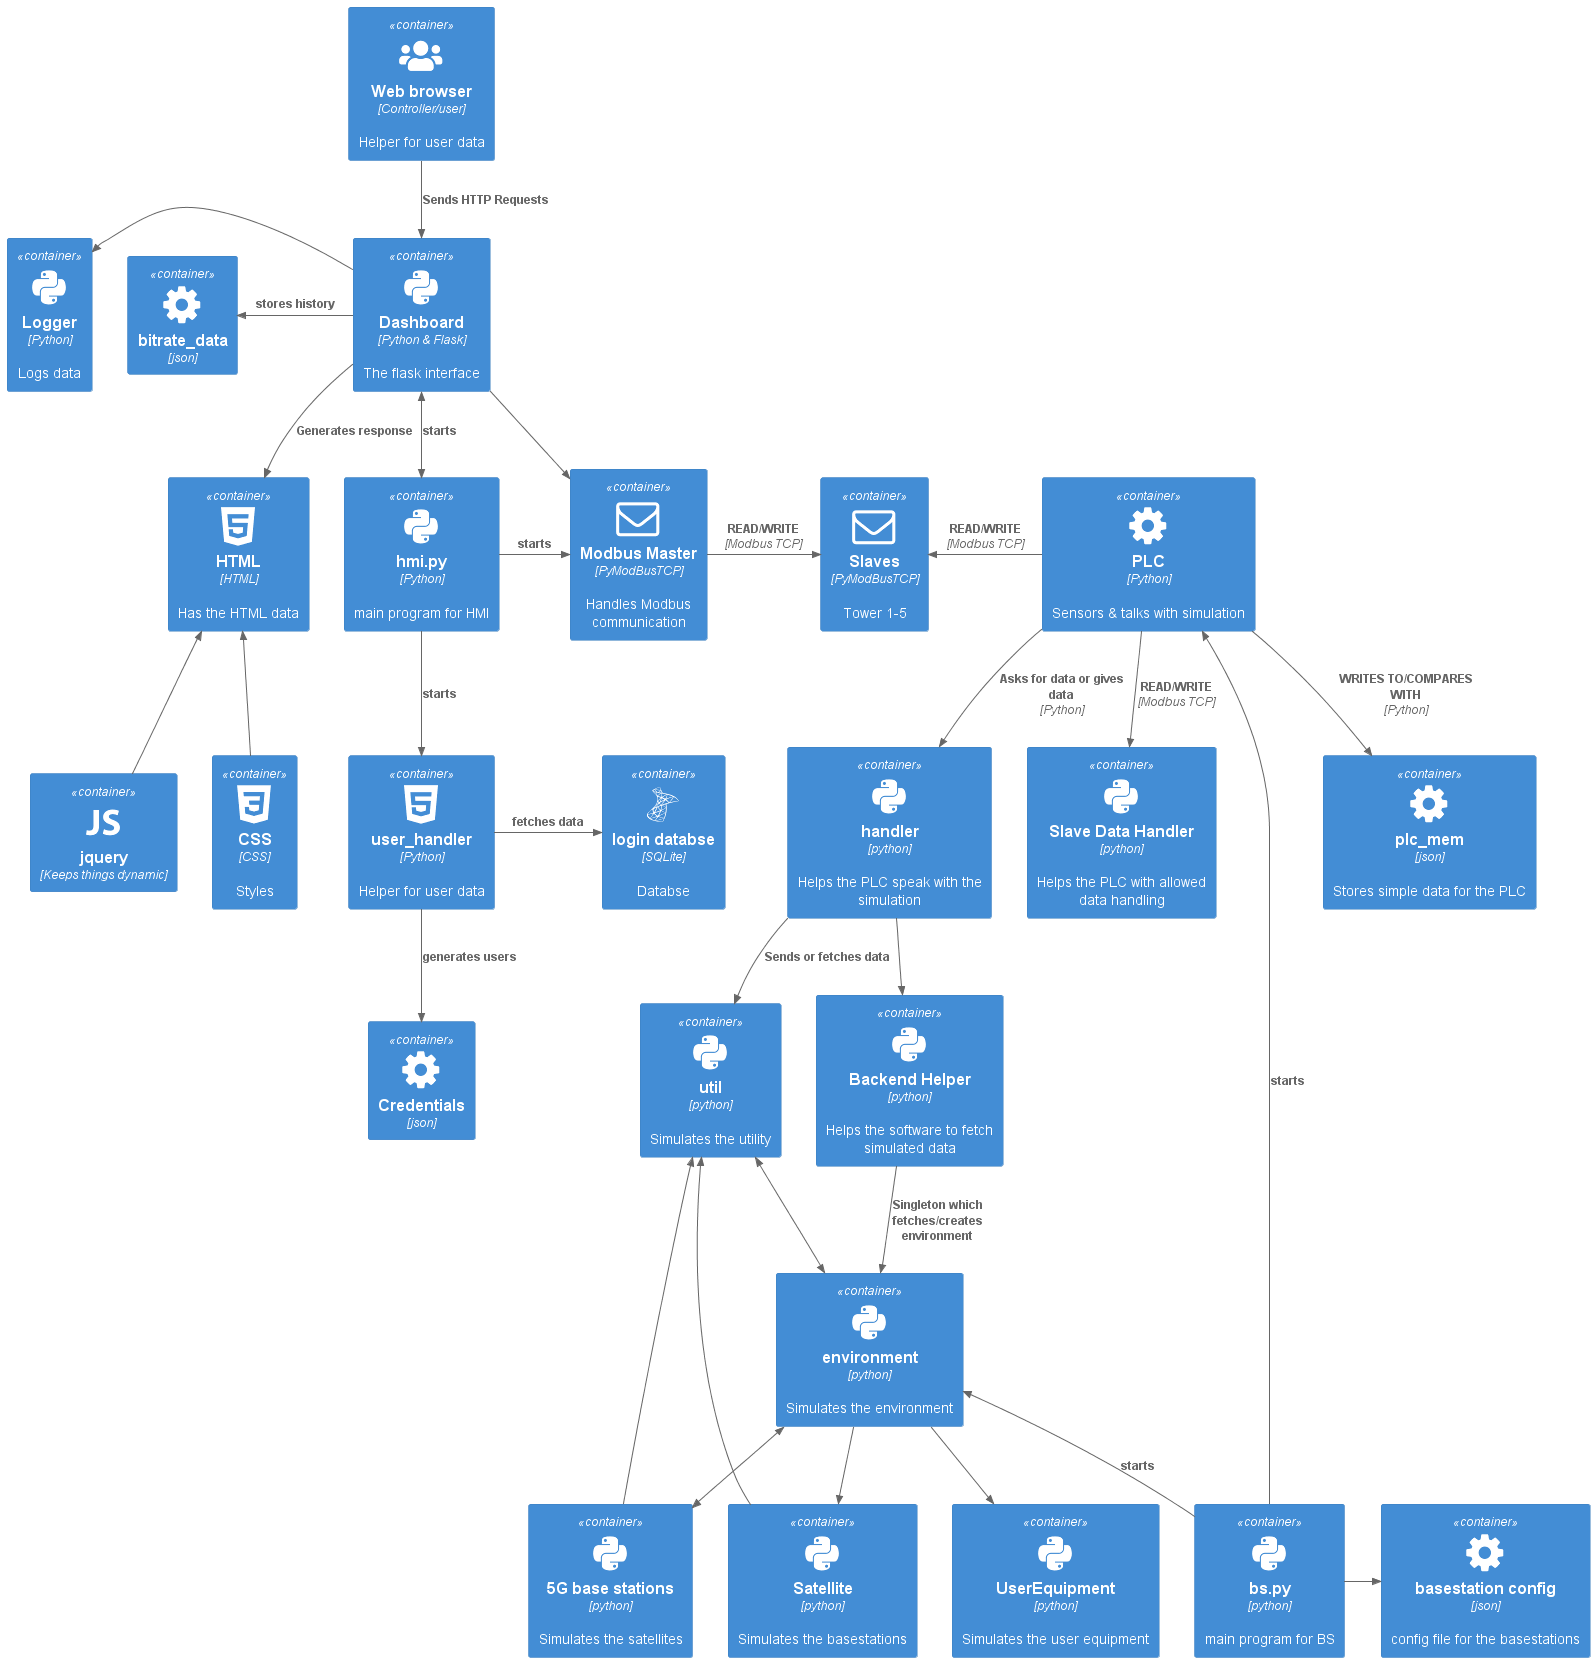

The diagram above was rendered by PlantUML. Its source (embedded in the PNG):
@startuml
!include https://raw.githubusercontent.com/plantuml-stdlib/C4-PlantUML/master/C4_Container.puml
!define DEVICONS https://raw.githubusercontent.com/tupadr3/plantuml-icon-font-sprites/master/devicons
!define FONTAWESOME https://raw.githubusercontent.com/tupadr3/plantuml-icon-font-sprites/master/font-awesome-5
!define FONTAWESOME1 https://raw.githubusercontent.com/tupadr3/plantuml-icon-font-sprites/master/font-awesome
!include DEVICONS/webplatform.puml
!include DEVICONS/python.puml
!include DEVICONS/javascript.puml
!include DEVICONS/html5.puml
!include DEVICONS/css3.puml
!include DEVICONS/msql_server.puml
!include FONTAWESOME/users.puml
!include FONTAWESOME1/envelope_o.puml
!include FONTAWESOME1/cog.puml
!include FONTAWESOME1/server.puml
!include FONTAWESOME1/user_secret.puml

skinparam backgroundcolor transparent



Container(master, "Modbus Master", "PyModBusTCP", "Handles Modbus communication", $sprite="envelope_o")


AddContainerTag(c1, ?bgColor, "white", ?borderColor, ?shadowing, ?shape, ?sprite, ?techn, ?legendText, ?legendSprite, ?borderStyle, ?borderThickness)




Container(slave, "Slaves", "PyModBusTCP", "Tower 1-5", $sprite="envelope_o")




Container(plc, "PLC", "Python", "Sensors & talks with simulation", $sprite="cog")
Container(plc_mem, "plc_mem", "json", "Stores simple data for the PLC", $sprite="cog")
Container(handler, "handler", "python", "Helps the PLC speak with the simulation", $sprite="python")
Container(env, "environment", "python", "Simulates the environment", $sprite="python")
Container(sat, "Satellite", "python", "Simulates the basestations", $sprite="python")
Container(NR, "5G base stations", "python", "Simulates the satellites", $sprite="python")
Container(usereq, "UserEquipment", "python", "Simulates the user equipment", $sprite="python")
Container(util, "util", "python", "Simulates the utility", $sprite="python")
Container(backend_help, "Backend Helper", "python", "Helps the software to fetch simulated data", $sprite="python")
Container(slave_data, "Slave Data Handler", "python", "Helps the PLC with allowed data handling", $sprite="python")
Container(bs, "bs.py", "python", "main program for BS", $sprite="python")
Container(config_bs, "basestation config", "json", "config file for the basestations", $sprite="cog")
Container(dashboard, "Dashboard", "Python & Flask", "The flask interface", $sprite="python")
Container(logger, "Logger", "Python", "Logs data", $sprite="python")
Container(hmi, "hmi.py", "Python", "main program for HMI", $sprite="python")
Container(user_handler, "user_handler", "Python", "Helper for user data", $sprite="html5")
Container(HTML, "HTML", "HTML", "Has the HTML data", $sprite="html5")
Container(webbrows, "Web browser", "Controller/user", "Helper for user data", $sprite="users")
Container(loginDB, "login databse", "SQLite", "Databse", $sprite="msql_server")
Container(css, "CSS", "CSS", "Styles", $sprite="css3")
Container(jquery, "jquery", "Keeps things dynamic", "", $sprite="javascript")
Container(credentials, "Credentials", "json", "", $sprite="cog")
Container(bitrate_data, "bitrate_data", "json", "", $sprite="cog")


Rel_R(master, slave, "READ/WRITE", "Modbus TCP")
Rel_L(plc, slave, "READ/WRITE", "Modbus TCP")
Rel(plc, slave_data, "READ/WRITE", "Modbus TCP")
Rel(plc, plc_mem, "WRITES TO/COMPARES WITH", "Python")
Rel(plc, handler, "Asks for data or gives data", "Python")
Rel(handler,util, "Sends or fetches data")
Rel(handler,backend_help, "")
Rel(backend_help,env, "Singleton which fetches/creates environment")
BiRel(util,env, "")
BiRel(env,NR,"")
Rel(env,sat,"")
Rel(env,usereq,"")
Rel(sat,util,"")
Rel(NR,util,"")
Rel_U(bs,env,"starts")
Rel(bs,plc,"starts")
Rel_R(bs,config_bs,"")
Rel_R(dashboard,master,"")
Rel_L(dashboard,logger,"")
BiRel(dashboard,hmi,"starts")
Rel(hmi,user_handler,"starts")
Rel_R(hmi,master,"starts")
Rel(dashboard,HTML,"Generates response")
Rel(webbrows,dashboard,"Sends HTTP Requests")
Rel_R(user_handler,loginDB,"fetches data")
Rel_U(css,HTML,"")
Rel_U(jquery,HTML,"")
Rel(user_handler,credentials,"generates users")
Rel_L(dashboard,bitrate_data,"stores history")

@enduml